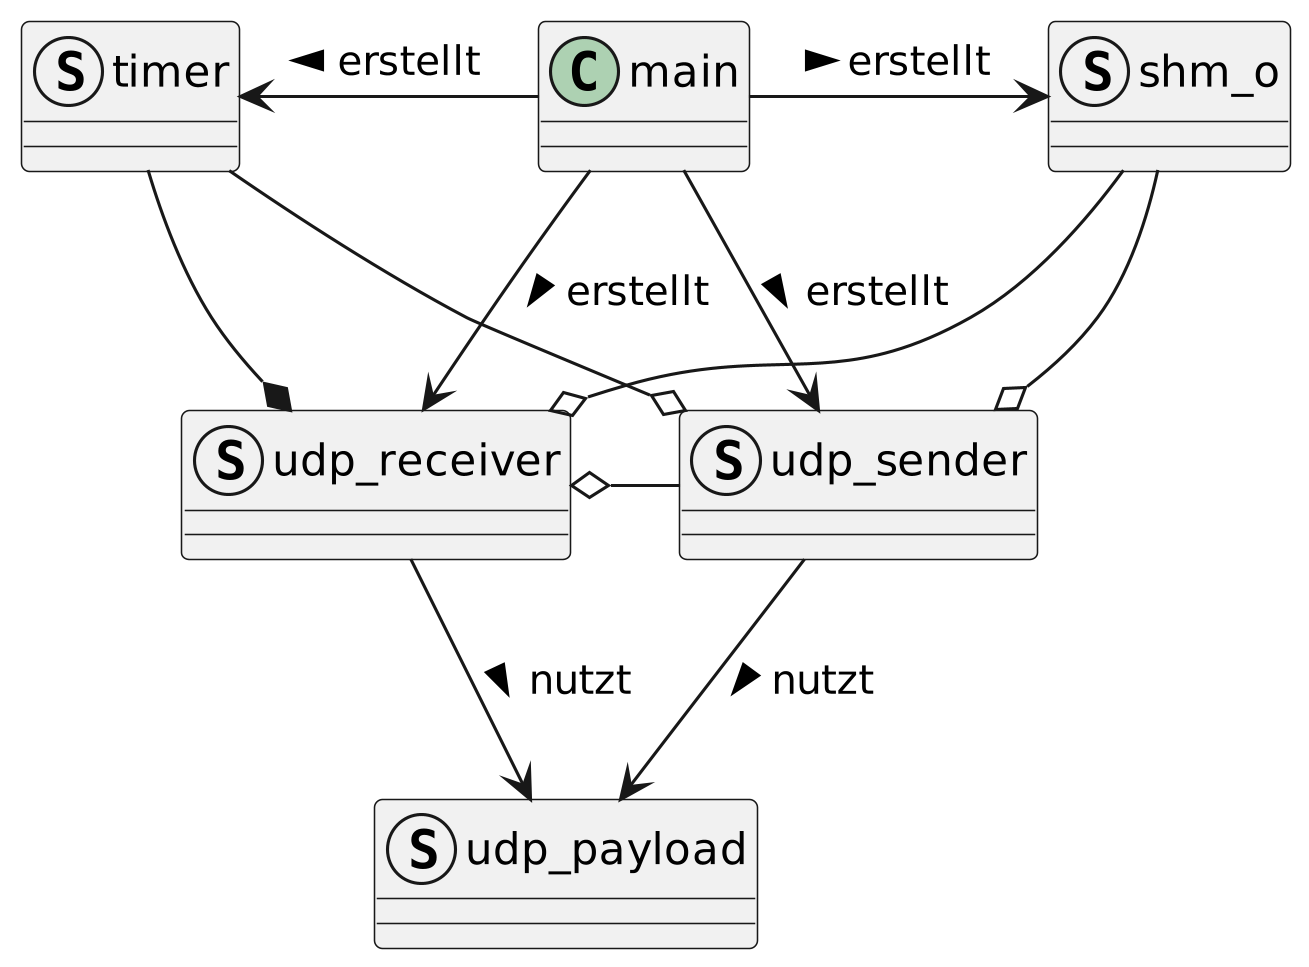

The diagram above was rendered by PlantUML. Its source (embedded in the PNG):
@startuml

class main{}

together {
struct shm_o{}

struct timer{}

struct udp_sender {}

struct udp_receiver{}

struct udp_payload {}
}

udp_sender o-up- shm_o
udp_sender o-- timer
udp_receiver o-- shm_o
udp_receiver o-right- udp_sender
udp_receiver *-- timer

main -right-> shm_o: erstellt >
main --> udp_sender: erstellt >
main --> udp_receiver: erstellt >
main -left-> timer: erstellt >
udp_sender --> udp_payload: nutzt >
udp_receiver --> udp_payload: nutzt >


@enduml